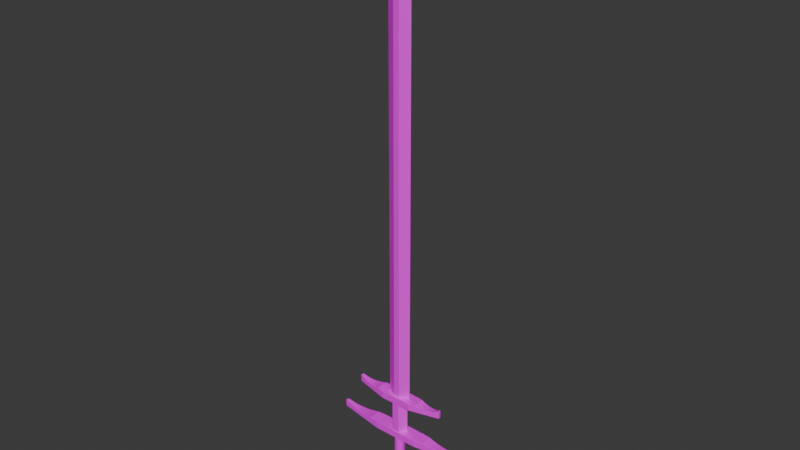 # Source: greatsword.blend  (saved by Blender 5.0.119; exported with 4.5.12 LTS)
import bpy
from mathutils import Matrix  # noqa: F401  (used for matrix-valued properties, if any)

bpy.ops.wm.read_factory_settings(use_empty=True)
scene = bpy.context.scene
scene.name = 'Scene'

# ---- collections
col_sword = bpy.data.collections.new('Sword'); scene.collection.children.link(col_sword)

# ---- images (referenced by path relative to the original .blend; pixels are not part of the script)
import os
ASSET_DIR = os.environ.get("B2B_ASSET_DIR", "")  # directory of the original .blend (textures are referenced by path, not embedded)
HERE = os.path.dirname(os.path.abspath(__file__))  # packed textures are extracted next to this script under _unpacked/

def load_image(name, relpath, width, height, colorspace="sRGB"):
    """Load a texture the original file referenced (path relative to the .blend, or extracted next to this script)."""
    p = next((c for c in (os.path.join(HERE, relpath), os.path.join(ASSET_DIR, relpath)) if relpath and os.path.exists(c)), "")
    if p:
        img = bpy.data.images.load(p, check_existing=True)
        img.name = name
    else:  # same state as the original file: an image datablock whose file is absent (Cycles renders it pink)
        img = bpy.data.images.new(name, width, height)
        img.source = "FILE"
        img.filepath = "//" + (relpath or name)
    img.colorspace_settings.name = colorspace
    return img
img_greatswordtexture = load_image('GreatswordTexture', 'Weapons/GreatswordTexture.png', 1024, 1024, 'sRGB')

# ---- materials (node trees are filled in below, after node groups)
mat_texturedmat = bpy.data.materials.new('TexturedMat')

# ---- node groups
ng_smooth_by_angle = bpy.data.node_groups.new('Smooth by Angle', 'GeometryNodeTree')
_s = ng_smooth_by_angle.interface.new_socket(name='Mesh', in_out='OUTPUT', socket_type='NodeSocketGeometry')
_s = ng_smooth_by_angle.interface.new_socket(name='Mesh', in_out='INPUT', socket_type='NodeSocketGeometry')
_s = ng_smooth_by_angle.interface.new_socket(name='Angle', in_out='INPUT', socket_type='NodeSocketFloat')
_s.subtype = 'ANGLE'
_s.default_value = 0.5236
_s.min_value = 0.0
_s.max_value = 3.142
_s.description = 'Maximum face angle for smooth edges'
_s = ng_smooth_by_angle.interface.new_socket(name='Ignore Sharpness', in_out='INPUT', socket_type='NodeSocketBool')
_s.force_non_field = True
ng_smooth_by_angle.is_modifier = True
_N = ng_smooth_by_angle.nodes; _L = ng_smooth_by_angle.links
n0 = _N.new('GeometryNodeSetShadeSmooth'); n0.name = 'Set Shade Smooth'; n0.location = (120, -80)
n0.domain = 'EDGE'
n1 = _N.new('GeometryNodeSetShadeSmooth'); n1.name = 'Set Shade Smooth.001'; n1.location = (300, -80)
n2 = _N.new('NodeGroupOutput'); n2.name = 'Group Output'; n2.location = (480, -80)
n3 = _N.new('GeometryNodeInputMeshEdgeAngle'); n3.name = 'Edge Angle'; n3.location = (-440, -240)
n4 = _N.new('NodeGroupInput'); n4.name = 'Group Input'; n4.location = (-80, -80)
n5 = _N.new('GeometryNodeInputEdgeSmooth'); n5.name = 'Is Edge Smooth'; n5.location = (-260, -120)
n6 = _N.new('GeometryNodeInputShadeSmooth'); n6.name = 'Is Shade Smooth'; n6.location = (-440, -397)
n7 = _N.new('FunctionNodeCompare'); n7.name = 'Compare'; n7.location = (-260, -260)
n7.operation = 'LESS_EQUAL'
n7.inputs[6].default_value = (0.0, 0.0, 0.0, 0.0)
n7.inputs[7].default_value = (0.0, 0.0, 0.0, 0.0)
n8 = _N.new('FunctionNodeBooleanMath'); n8.name = 'Boolean Math.001'; n8.location = (-80, -260)
n9 = _N.new('NodeGroupInput'); n9.name = 'Group Input.001'; n9.location = (-440, -329)
n10 = _N.new('NodeGroupInput'); n10.name = 'Group Input.002'; n10.location = (-259, -189)
n11 = _N.new('FunctionNodeBooleanMath'); n11.name = 'Boolean Math'; n11.location = (-80, -149)
n11.operation = 'OR'
n12 = _N.new('FunctionNodeBooleanMath'); n12.name = 'Boolean Math.002'; n12.location = (-260, -380)
n12.operation = 'OR'
n13 = _N.new('NodeGroupInput'); n13.name = 'Group Input.003'; n13.location = (-440, -460)
_L.new(n3.outputs[0], n7.inputs[0])
_L.new(n1.outputs[0], n2.inputs[0])
_L.new(n9.outputs[1], n7.inputs[1])
_L.new(n7.outputs[0], n8.inputs[0])
_L.new(n4.outputs[0], n0.inputs[0])
_L.new(n0.outputs[0], n1.inputs[0])
_L.new(n8.outputs[0], n0.inputs[2])
_L.new(n10.outputs[2], n11.inputs[1])
_L.new(n5.outputs[0], n11.inputs[0])
_L.new(n11.outputs[0], n0.inputs[1])
_L.new(n13.outputs[2], n12.inputs[1])
_L.new(n6.outputs[0], n12.inputs[0])
_L.new(n12.outputs[0], n8.inputs[1])
n2.is_active_output = True

# ---- material node trees
mat_texturedmat.use_nodes = True; mat_texturedmat.node_tree.nodes.clear()
_N = mat_texturedmat.node_tree.nodes; _L = mat_texturedmat.node_tree.links
n0 = _N.new('ShaderNodeBsdfPrincipled'); n0.name = 'Principled BSDF'; n0.location = (-200, 100)
n1 = _N.new('ShaderNodeOutputMaterial'); n1.name = 'Material Output'; n1.location = (200, 100)
n2 = _N.new('ShaderNodeTexImage'); n2.name = 'Image Texture'; n2.location = (-490, 71)
n2.image = img_greatswordtexture
_L.new(n0.outputs[0], n1.inputs[0])
_L.new(n2.outputs[0], n0.inputs[0])
n1.is_active_output = True

# ---- world
world_world = bpy.data.worlds.new('World'); scene.world = world_world
world_world.use_nodes = True; world_world.node_tree.nodes.clear()
_N = world_world.node_tree.nodes; _L = world_world.node_tree.links
n0 = _N.new('ShaderNodeOutputWorld'); n0.name = 'World Output'; n0.location = (300, 300)
n1 = _N.new('ShaderNodeBackground'); n1.name = 'Background'; n1.location = (10, 300)
n1.inputs[0].default_value = (0.05088, 0.05088, 0.05088, 1.0)
_L.new(n1.outputs[0], n0.inputs[0])
n0.is_active_output = True
world_world.color = (0.05088, 0.05088, 0.05088)
world_world.use_sun_shadow = False
world_world.sun_shadow_jitter_overblur = 0.0

# ---- meshes
me_cylinder = bpy.data.meshes.new('Cylinder')
me_cylinder.from_pydata([(-0.01265, 6.98e-09, 0.09977), (-0.0124, 0.002467, 0.09977), (-0.01168, 0.00484, 0.09977), (-0.01052, 0.007026, 0.09977), (-0.008943, 0.008943, 0.09977), (-0.007026, 0.01052, 0.09977), (-0.00484, 0.01168, 0.09977), (-0.002467, 0.0124, 0.09977), (3.808e-09, 0.01265, 0.09977), (0.002467, 0.0124, 0.09977), (0.00484, 0.01168, 0.09977), (0.007026, 0.01052, 0.09977), (0.008943, 0.008943, 0.09977), (0.01052, 0.007026, 0.09977), (0.01168, 0.00484, 0.09977), (0.0124, 0.002467, 0.09977), (0.01265, 8.085e-09, 0.09977), (0.0124, -0.002467, 0.09977), (0.01168, -0.00484, 0.09977), (0.01052, -0.007026, 0.09977), (0.008943, -0.008943, 0.09977), (0.007026, -0.01052, 0.09977), (0.00484, -0.01168, 0.09977), (0.002467, -0.0124, 0.09977), (4.914e-09, -0.01265, 0.09977), (-0.002467, -0.0124, 0.09977), (-0.00484, -0.01168, 0.09977), (-0.007026, -0.01052, 0.09977), (-0.008943, -0.008943, 0.09977), (-0.01052, -0.007026, 0.09977), (-0.01168, -0.00484, 0.09977), (-0.0124, -0.002467, 0.09977), (-0.01265, -4.59e-09, -0.05348), (-0.0124, 0.002467, -0.05348), (-0.01168, 0.00484, -0.05348), (-0.01052, 0.007026, -0.05348), (-0.008943, 0.008943, -0.05348), (-0.007026, 0.01052, -0.05348), (-0.00484, 0.01168, -0.05348), (-0.002467, 0.0124, -0.05348), (-2.89e-09, 0.01265, -0.05348), (0.002467, 0.0124, -0.05348), (0.00484, 0.01168, -0.05348), (0.007026, 0.01052, -0.05348), (0.008943, 0.008943, -0.05348), (0.01052, 0.007026, -0.05348), (0.01168, 0.00484, -0.05348), (0.0124, 0.002467, -0.05348), (0.01265, -3.485e-09, -0.05348), (0.0124, -0.002467, -0.05348), (0.01168, -0.00484, -0.05348), (0.01052, -0.007026, -0.05348), (0.008943, -0.008943, -0.05348), (0.007026, -0.01052, -0.05348), (0.00484, -0.01168, -0.05348), (0.002467, -0.0124, -0.05348), (-1.785e-09, -0.01265, -0.05348), (-0.002467, -0.0124, -0.05348), (-0.00484, -0.01168, -0.05348), (-0.007026, -0.01052, -0.05348), (-0.008943, -0.008943, -0.05348), (-0.01052, -0.007026, -0.05348), (-0.01168, -0.00484, -0.05348), (-0.0124, -0.002467, -0.05348), (-0.0148, 0.002944, -0.05487), (-0.01394, 0.005775, -0.05487), (-0.01255, 0.008384, -0.05487), (-0.01067, 0.01067, -0.05487), (-0.008384, 0.01255, -0.05487), (-0.005775, 0.01394, -0.05487), (-0.002944, 0.0148, -0.05487), (-3.075e-09, 0.01509, -0.05487), (0.002944, 0.0148, -0.05487), (0.005775, 0.01394, -0.05487), (0.008384, 0.01255, -0.05487), (0.01067, 0.01067, -0.05487), (0.01255, 0.008384, -0.05487), (0.01394, 0.005775, -0.05487), (0.0148, 0.002944, -0.05487), (0.01509, -3.422e-09, -0.05487), (0.0148, -0.002944, -0.05487), (0.01394, -0.005775, -0.05487), (0.01255, -0.008384, -0.05487), (0.01067, -0.01067, -0.05487), (0.008384, -0.01255, -0.05487), (0.005775, -0.01394, -0.05487), (0.002944, -0.0148, -0.05487), (-1.756e-09, -0.01509, -0.05487), (-0.002944, -0.0148, -0.05487), (-0.005775, -0.01394, -0.05487), (-0.008384, -0.01255, -0.05487), (-0.01067, -0.01067, -0.05487), (-0.01255, -0.008384, -0.05487), (-0.01394, -0.005775, -0.05487), (-0.0148, -0.002944, -0.05487), (-0.01509, -4.741e-09, -0.05487), (-0.01485, -5.254e-09, -0.06185), (-0.01509, -5.213e-09, -0.06112), (-0.01456, 0.002896, -0.06185), (-0.0148, 0.002944, -0.06112), (-0.01372, 0.005681, -0.06185), (-0.01394, 0.005775, -0.06112), (-0.01234, 0.008248, -0.06185), (-0.01255, 0.008384, -0.06112), (-0.0105, 0.0105, -0.06185), (-0.01067, 0.01067, -0.06112), (-0.008248, 0.01234, -0.06185), (-0.008384, 0.01255, -0.06112), (-0.005681, 0.01372, -0.06185), (-0.005775, 0.01394, -0.06112), (-0.002896, 0.01456, -0.06185), (-0.002944, 0.0148, -0.06112), (-3.369e-09, 0.01485, -0.06185), (-3.348e-09, 0.01509, -0.06112), (0.002896, 0.01456, -0.06185), (0.002944, 0.0148, -0.06112), (0.005681, 0.01372, -0.06185), (0.005775, 0.01394, -0.06112), (0.008248, 0.01234, -0.06185), (0.008384, 0.01255, -0.06112), (0.0105, 0.0105, -0.06185), (0.01067, 0.01067, -0.06112), (0.01234, 0.008248, -0.06185), (0.01255, 0.008384, -0.06112), (0.01372, 0.005681, -0.06185), (0.01394, 0.005775, -0.06112), (0.01456, 0.002896, -0.06185), (0.0148, 0.002944, -0.06112), (0.01485, -3.956e-09, -0.06185), (0.01509, -3.894e-09, -0.06112), (0.01456, -0.002896, -0.06185), (0.0148, -0.002944, -0.06112), (0.01372, -0.005681, -0.06185), (0.01394, -0.005775, -0.06112), (0.01234, -0.008248, -0.06185), (0.01255, -0.008384, -0.06112), (0.0105, -0.0105, -0.06185), (0.01067, -0.01067, -0.06112), (0.008248, -0.01234, -0.06185), (0.008384, -0.01255, -0.06112), (0.005681, -0.01372, -0.06185), (0.005775, -0.01394, -0.06112), (0.002896, -0.01456, -0.06185), (0.002944, -0.0148, -0.06112), (-2.071e-09, -0.01485, -0.06185), (-2.029e-09, -0.01509, -0.06112), (-0.002896, -0.01456, -0.06185), (-0.002944, -0.0148, -0.06112), (-0.005681, -0.01372, -0.06185), (-0.005775, -0.01394, -0.06112), (-0.008248, -0.01234, -0.06185), (-0.008384, -0.01255, -0.06112), (-0.0105, -0.0105, -0.06185), (-0.01067, -0.01067, -0.06112), (-0.01234, -0.008248, -0.06185), (-0.01255, -0.008384, -0.06112), (-0.01372, -0.005681, -0.06185), (-0.01394, -0.005775, -0.06112), (-0.01456, -0.002896, -0.06185), (-0.0148, -0.002944, -0.06112)], [], [(32, 0, 1, 33), (33, 1, 2, 34), (34, 2, 3, 35), (35, 3, 4, 36), (36, 4, 5, 37), (37, 5, 6, 38), (38, 6, 7, 39), (39, 7, 8, 40), (40, 8, 9, 41), (41, 9, 10, 42), (42, 10, 11, 43), (43, 11, 12, 44), (44, 12, 13, 45), (45, 13, 14, 46), (46, 14, 15, 47), (47, 15, 16, 48), (48, 16, 17, 49), (49, 17, 18, 50), (50, 18, 19, 51), (51, 19, 20, 52), (52, 20, 21, 53), (53, 21, 22, 54), (54, 22, 23, 55), (55, 23, 24, 56), (56, 24, 25, 57), (57, 25, 26, 58), (58, 26, 27, 59), (59, 27, 28, 60), (60, 28, 29, 61), (61, 29, 30, 62), (1, 0, 31, 30, 29, 28, 27, 26, 25, 24, 23, 22, 21, 20, 19, 18, 17, 16, 15, 14, 13, 12, 11, 10, 9, 8, 7, 6, 5, 4, 3, 2), (62, 30, 31, 63), (63, 31, 0, 32), (159, 94, 95, 97), (94, 63, 32, 95), (93, 62, 63, 94), (92, 61, 62, 93), (91, 60, 61, 92), (90, 59, 60, 91), (89, 58, 59, 90), (88, 57, 58, 89), (87, 56, 57, 88), (86, 55, 56, 87), (85, 54, 55, 86), (84, 53, 54, 85), (83, 52, 53, 84), (82, 51, 52, 83), (81, 50, 51, 82), (80, 49, 50, 81), (79, 48, 49, 80), (78, 47, 48, 79), (77, 46, 47, 78), (76, 45, 46, 77), (75, 44, 45, 76), (74, 43, 44, 75), (73, 42, 43, 74), (72, 41, 42, 73), (71, 40, 41, 72), (70, 39, 40, 71), (69, 38, 39, 70), (68, 37, 38, 69), (67, 36, 37, 68), (66, 35, 36, 67), (65, 34, 35, 66), (64, 33, 34, 65), (95, 32, 33, 64), (96, 98, 100, 102, 104, 106, 108, 110, 112, 114, 116, 118, 120, 122, 124, 126, 128, 130, 132, 134, 136, 138, 140, 142, 144, 146, 148, 150, 152, 154, 156, 158), (101, 65, 66, 103), (103, 66, 67, 105), (105, 67, 68, 107), (107, 68, 69, 109), (109, 69, 70, 111), (111, 70, 71, 113), (113, 71, 72, 115), (115, 72, 73, 117), (117, 73, 74, 119), (119, 74, 75, 121), (121, 75, 76, 123), (123, 76, 77, 125), (125, 77, 78, 127), (127, 78, 79, 129), (129, 79, 80, 131), (131, 80, 81, 133), (133, 81, 82, 135), (135, 82, 83, 137), (137, 83, 84, 139), (139, 84, 85, 141), (141, 85, 86, 143), (143, 86, 87, 145), (145, 87, 88, 147), (147, 88, 89, 149), (149, 89, 90, 151), (151, 90, 91, 153), (153, 91, 92, 155), (155, 92, 93, 157), (157, 93, 94, 159), (99, 64, 65, 101), (97, 99, 98, 96), (99, 101, 100, 98), (101, 103, 102, 100), (103, 105, 104, 102), (105, 107, 106, 104), (107, 109, 108, 106), (109, 111, 110, 108), (111, 113, 112, 110), (113, 115, 114, 112), (115, 117, 116, 114), (117, 119, 118, 116), (119, 121, 120, 118), (121, 123, 122, 120), (123, 125, 124, 122), (125, 127, 126, 124), (127, 129, 128, 126), (129, 131, 130, 128), (131, 133, 132, 130), (133, 135, 134, 132), (135, 137, 136, 134), (137, 139, 138, 136), (139, 141, 140, 138), (141, 143, 142, 140), (143, 145, 144, 142), (145, 147, 146, 144), (147, 149, 148, 146), (149, 151, 150, 148), (151, 153, 152, 150), (153, 155, 154, 152), (155, 157, 156, 154), (157, 159, 158, 156), (159, 97, 96, 158), (97, 95, 64, 99)])
me_cylinder.polygons.foreach_set('use_smooth', [True] * 130)
_uv = me_cylinder.uv_layers.new(name='UVMap')
_uv.uv.foreach_set('vector', [0.3621, 0.3396, 0.3621, 0.2218, 0.3639, 0.2219, 0.3639, 0.3397, 0.3639, 0.3397, 0.3639, 0.2219, 0.3655, 0.222, 0.3655, 0.3398, 0.3655, 0.3398, 0.3655, 0.222, 0.3668, 0.2222, 0.3668, 0.3399, 0.3668, 0.3399, 0.3668, 0.2222, 0.3679, 0.2224, 0.3679, 0.3401, 0.3531, 0.4883, 0.3531, 0.3706, 0.3544, 0.3704, 0.3544, 0.4882, 0.3544, 0.4882, 0.3544, 0.3704, 0.356, 0.3703, 0.356, 0.4881, 0.356, 0.4881, 0.356, 0.3703, 0.3578, 0.3702, 0.3578, 0.488, 0.3578, 0.488, 0.3578, 0.3702, 0.3597, 0.3702, 0.3597, 0.4879, 0.3597, 0.4879, 0.3597, 0.3702, 0.3616, 0.3702, 0.3616, 0.4879, 0.3616, 0.4879, 0.3616, 0.3702, 0.3635, 0.3702, 0.3635, 0.488, 0.3635, 0.488, 0.3635, 0.3702, 0.3652, 0.3703, 0.3652, 0.4881, 0.3652, 0.4881, 0.3652, 0.3703, 0.3668, 0.3704, 0.3668, 0.4882, 0.3531, 0.6365, 0.3531, 0.5188, 0.3544, 0.5187, 0.3544, 0.6364, 0.3544, 0.6364, 0.3544, 0.5187, 0.356, 0.5186, 0.356, 0.6363, 0.356, 0.6363, 0.356, 0.5186, 0.3578, 0.5185, 0.3578, 0.6362, 0.3578, 0.6362, 0.3578, 0.5185, 0.3597, 0.5184, 0.3597, 0.6362, 0.3597, 0.6362, 0.3597, 0.5184, 0.3616, 0.5184, 0.3616, 0.6362, 0.3616, 0.6362, 0.3616, 0.5184, 0.3635, 0.5185, 0.3635, 0.6362, 0.3635, 0.6362, 0.3635, 0.5185, 0.3652, 0.5186, 0.3652, 0.6363, 0.3652, 0.6363, 0.3652, 0.5186, 0.3668, 0.5187, 0.3668, 0.6364, 0.3531, 0.7846, 0.3531, 0.6669, 0.3547, 0.6668, 0.3547, 0.7845, 0.3547, 0.7845, 0.3547, 0.6668, 0.3564, 0.6667, 0.3564, 0.7844, 0.3564, 0.7844, 0.3564, 0.6667, 0.3583, 0.6667, 0.3583, 0.7844, 0.3583, 0.7844, 0.3583, 0.6667, 0.3602, 0.6667, 0.3602, 0.7844, 0.3602, 0.7844, 0.3602, 0.6667, 0.3621, 0.6667, 0.3621, 0.7844, 0.3621, 0.7844, 0.3621, 0.6667, 0.3639, 0.6668, 0.3639, 0.7845, 0.3639, 0.7845, 0.3639, 0.6668, 0.3655, 0.6669, 0.3655, 0.7846, 0.3531, 0.3398, 0.3531, 0.222, 0.3547, 0.2219, 0.3547, 0.3397, 0.3547, 0.3397, 0.3547, 0.2219, 0.3564, 0.2218, 0.3564, 0.3396, 0.3564, 0.3396, 0.3564, 0.2218, 0.3583, 0.2218, 0.3583, 0.3395, 0.4095, 0.02382, 0.4098, 0.02194, 0.4106, 0.02017, 0.4116, 0.01858, 0.413, 0.01723, 0.4146, 0.01616, 0.4164, 0.01543, 0.4182, 0.01505, 0.4202, 0.01505, 0.422, 0.01543, 0.4238, 0.01616, 0.4254, 0.01723, 0.4268, 0.01858, 0.4278, 0.02017, 0.4286, 0.02194, 0.4289, 0.02382, 0.4289, 0.02574, 0.4286, 0.02762, 0.4278, 0.02939, 0.4268, 0.03098, 0.4254, 0.03234, 0.4238, 0.0334, 0.422, 0.03414, 0.4202, 0.03451, 0.4182, 0.03451, 0.4164, 0.03414, 0.4146, 0.0334, 0.413, 0.03234, 0.4116, 0.03098, 0.4106, 0.02939, 0.4098, 0.02762, 0.4095, 0.02574, 0.3583, 0.3395, 0.3583, 0.2218, 0.3602, 0.2218, 0.3602, 0.3395, 0.3602, 0.3395, 0.3602, 0.2218, 0.3621, 0.2218, 0.3621, 0.3396, 0.4104, 0.1227, 0.4152, 0.1226, 0.4152, 0.1249, 0.4104, 0.1249, 0.3531, 0.8825, 0.3549, 0.8827, 0.3549, 0.8846, 0.3531, 0.8848, 0.3535, 0.8803, 0.3553, 0.8808, 0.3549, 0.8827, 0.3531, 0.8825, 0.3544, 0.8781, 0.3561, 0.879, 0.3553, 0.8808, 0.3535, 0.8803, 0.3557, 0.8762, 0.3571, 0.8774, 0.3561, 0.879, 0.3544, 0.8781, 0.3573, 0.8746, 0.3585, 0.8761, 0.3571, 0.8774, 0.3557, 0.8762, 0.3592, 0.8733, 0.3601, 0.875, 0.3585, 0.8761, 0.3573, 0.8746, 0.3613, 0.8725, 0.3618, 0.8743, 0.3601, 0.875, 0.3592, 0.8733, 0.3635, 0.872, 0.3637, 0.8739, 0.3618, 0.8743, 0.3613, 0.8725, 0.3658, 0.872, 0.3656, 0.8739, 0.3637, 0.8739, 0.3635, 0.872, 0.3681, 0.8725, 0.3675, 0.8743, 0.3656, 0.8739, 0.3658, 0.872, 0.3702, 0.8733, 0.3693, 0.875, 0.3675, 0.8743, 0.3681, 0.8725, 0.3721, 0.8746, 0.3709, 0.8761, 0.3693, 0.875, 0.3702, 0.8733, 0.3737, 0.8762, 0.3722, 0.8774, 0.3709, 0.8761, 0.3721, 0.8746, 0.375, 0.8781, 0.3733, 0.879, 0.3722, 0.8774, 0.3737, 0.8762, 0.3758, 0.8803, 0.374, 0.8808, 0.3733, 0.879, 0.375, 0.8781, 0.3763, 0.8825, 0.3744, 0.8827, 0.374, 0.8808, 0.3758, 0.8803, 0.3763, 0.8848, 0.3744, 0.8846, 0.3744, 0.8827, 0.3763, 0.8825, 0.3758, 0.887, 0.374, 0.8865, 0.3744, 0.8846, 0.3763, 0.8848, 0.375, 0.8891, 0.3733, 0.8882, 0.374, 0.8865, 0.3758, 0.887, 0.3737, 0.891, 0.3722, 0.8898, 0.3733, 0.8882, 0.375, 0.8891, 0.3721, 0.8927, 0.3709, 0.8912, 0.3722, 0.8898, 0.3737, 0.891, 0.3702, 0.8939, 0.3693, 0.8923, 0.3709, 0.8912, 0.3721, 0.8927, 0.3681, 0.8948, 0.3675, 0.893, 0.3693, 0.8923, 0.3702, 0.8939, 0.3658, 0.8952, 0.3656, 0.8934, 0.3675, 0.893, 0.3681, 0.8948, 0.3635, 0.8952, 0.3637, 0.8934, 0.3656, 0.8934, 0.3658, 0.8952, 0.3613, 0.8948, 0.3618, 0.893, 0.3637, 0.8934, 0.3635, 0.8952, 0.3592, 0.8939, 0.3601, 0.8923, 0.3618, 0.893, 0.3613, 0.8948, 0.3573, 0.8927, 0.3585, 0.8912, 0.3601, 0.8923, 0.3592, 0.8939, 0.3557, 0.891, 0.3571, 0.8898, 0.3585, 0.8912, 0.3573, 0.8927, 0.3544, 0.8891, 0.3561, 0.8882, 0.3571, 0.8898, 0.3557, 0.891, 0.3535, 0.887, 0.3553, 0.8865, 0.3561, 0.8882, 0.3544, 0.8891, 0.3531, 0.8848, 0.3549, 0.8846, 0.3553, 0.8865, 0.3535, 0.887, 0.3718, 0.9456, 0.3699, 0.9469, 0.3678, 0.9478, 0.3656, 0.9482, 0.3634, 0.9482, 0.3612, 0.9478, 0.3591, 0.9469, 0.3572, 0.9456, 0.3556, 0.9441, 0.3544, 0.9422, 0.3535, 0.9401, 0.3531, 0.9379, 0.3531, 0.9356, 0.3535, 0.9334, 0.3544, 0.9314, 0.3556, 0.9295, 0.3572, 0.9279, 0.3591, 0.9267, 0.3612, 0.9258, 0.3634, 0.9254, 0.3656, 0.9254, 0.3678, 0.9258, 0.3699, 0.9267, 0.3718, 0.9279, 0.3734, 0.9295, 0.3746, 0.9314, 0.3755, 0.9334, 0.3759, 0.9356, 0.3759, 0.9379, 0.3755, 0.9401, 0.3746, 0.9422, 0.3734, 0.9441, 0.4102, 0.1289, 0.415, 0.1289, 0.4148, 0.1305, 0.41, 0.1306, 0.4149, 0.08398, 0.4101, 0.08392, 0.4099, 0.08265, 0.4147, 0.0827, 0.4147, 0.0827, 0.4099, 0.08265, 0.4097, 0.08103, 0.4145, 0.08109, 0.4145, 0.08109, 0.4097, 0.08103, 0.4096, 0.07913, 0.4144, 0.07918, 0.4144, 0.07918, 0.4096, 0.07913, 0.4095, 0.07702, 0.4143, 0.07707, 0.4143, 0.07707, 0.4095, 0.07702, 0.4095, 0.07477, 0.4143, 0.07483, 0.4143, 0.07483, 0.4095, 0.07477, 0.4095, 0.07249, 0.4143, 0.07254, 0.4143, 0.07254, 0.4095, 0.07249, 0.4096, 0.07024, 0.4144, 0.0703, 0.4144, 0.0703, 0.4096, 0.07024, 0.4097, 0.06813, 0.4145, 0.06818, 0.4145, 0.06818, 0.4097, 0.06813, 0.4099, 0.06623, 0.4147, 0.06629, 0.4147, 0.06629, 0.4099, 0.06623, 0.4101, 0.06462, 0.4149, 0.06467, 0.41, 0.1607, 0.4148, 0.1607, 0.415, 0.1626, 0.4102, 0.1626, 0.4102, 0.1626, 0.415, 0.1626, 0.4151, 0.1647, 0.4103, 0.1647, 0.4103, 0.1647, 0.4151, 0.1647, 0.4151, 0.1669, 0.4103, 0.1669, 0.4103, 0.1669, 0.4151, 0.1669, 0.4151, 0.1692, 0.4103, 0.1692, 0.4103, 0.1692, 0.4151, 0.1692, 0.4151, 0.1714, 0.4103, 0.1714, 0.4103, 0.1714, 0.4151, 0.1714, 0.415, 0.1736, 0.4102, 0.1736, 0.4102, 0.1736, 0.415, 0.1736, 0.4148, 0.1755, 0.41, 0.1755, 0.4146, 0.2204, 0.4098, 0.2204, 0.4096, 0.2185, 0.4144, 0.2185, 0.4144, 0.2185, 0.4096, 0.2185, 0.4095, 0.2164, 0.4143, 0.2164, 0.4143, 0.2164, 0.4095, 0.2164, 0.4095, 0.2141, 0.4143, 0.2141, 0.4143, 0.2141, 0.4095, 0.2141, 0.4095, 0.2118, 0.4143, 0.2118, 0.4143, 0.2118, 0.4095, 0.2118, 0.4095, 0.2096, 0.4143, 0.2096, 0.4143, 0.2096, 0.4095, 0.2096, 0.4096, 0.2075, 0.4144, 0.2075, 0.4144, 0.2075, 0.4096, 0.2075, 0.4098, 0.2056, 0.4146, 0.2056, 0.41, 0.1141, 0.4148, 0.1141, 0.415, 0.116, 0.4102, 0.116, 0.4102, 0.116, 0.415, 0.116, 0.4151, 0.1181, 0.4103, 0.1181, 0.4103, 0.1181, 0.4151, 0.1181, 0.4152, 0.1203, 0.4104, 0.1204, 0.4104, 0.1204, 0.4152, 0.1203, 0.4152, 0.1226, 0.4104, 0.1227, 0.4103, 0.127, 0.4151, 0.127, 0.415, 0.1289, 0.4102, 0.1289, 0.4104, 0.1249, 0.4103, 0.127, 0.4097, 0.1269, 0.4098, 0.1249, 0.4103, 0.127, 0.4102, 0.1289, 0.4096, 0.1288, 0.4097, 0.1269, 0.4102, 0.1289, 0.41, 0.1306, 0.4095, 0.1304, 0.4096, 0.1288, 0.4149, 0.08398, 0.4147, 0.0827, 0.4152, 0.08256, 0.4154, 0.08382, 0.4147, 0.0827, 0.4145, 0.08109, 0.4151, 0.08097, 0.4152, 0.08256, 0.4145, 0.08109, 0.4144, 0.07918, 0.415, 0.0791, 0.4151, 0.08097, 0.4144, 0.07918, 0.4143, 0.07707, 0.4149, 0.07702, 0.415, 0.0791, 0.4143, 0.07707, 0.4143, 0.07483, 0.4149, 0.07481, 0.4149, 0.07702, 0.4143, 0.07483, 0.4143, 0.07254, 0.4149, 0.07256, 0.4149, 0.07481, 0.4143, 0.07254, 0.4144, 0.0703, 0.415, 0.07036, 0.4149, 0.07256, 0.4144, 0.0703, 0.4145, 0.06818, 0.4151, 0.06828, 0.415, 0.07036, 0.4145, 0.06818, 0.4147, 0.06629, 0.4152, 0.06641, 0.4151, 0.06828, 0.4147, 0.06629, 0.4149, 0.06467, 0.4154, 0.06482, 0.4152, 0.06641, 0.41, 0.1607, 0.4102, 0.1626, 0.4096, 0.1627, 0.4095, 0.1608, 0.4102, 0.1626, 0.4103, 0.1647, 0.4097, 0.1647, 0.4096, 0.1627, 0.4103, 0.1647, 0.4103, 0.1669, 0.4098, 0.1669, 0.4097, 0.1647, 0.4103, 0.1669, 0.4103, 0.1692, 0.4098, 0.1692, 0.4098, 0.1669, 0.4103, 0.1692, 0.4103, 0.1714, 0.4097, 0.1714, 0.4098, 0.1692, 0.4103, 0.1714, 0.4102, 0.1736, 0.4096, 0.1735, 0.4097, 0.1714, 0.4102, 0.1736, 0.41, 0.1755, 0.4095, 0.1753, 0.4096, 0.1735, 0.4146, 0.2204, 0.4144, 0.2185, 0.415, 0.2184, 0.4151, 0.2202, 0.4144, 0.2185, 0.4143, 0.2164, 0.4149, 0.2163, 0.415, 0.2184, 0.4143, 0.2164, 0.4143, 0.2141, 0.4149, 0.2141, 0.4149, 0.2163, 0.4143, 0.2141, 0.4143, 0.2118, 0.4149, 0.2118, 0.4149, 0.2141, 0.4143, 0.2118, 0.4143, 0.2096, 0.4149, 0.2096, 0.4149, 0.2118, 0.4143, 0.2096, 0.4144, 0.2075, 0.415, 0.2076, 0.4149, 0.2096, 0.4144, 0.2075, 0.4146, 0.2056, 0.4151, 0.2057, 0.415, 0.2076, 0.41, 0.1141, 0.4102, 0.116, 0.4096, 0.1161, 0.4095, 0.1143, 0.4102, 0.116, 0.4103, 0.1181, 0.4097, 0.1182, 0.4096, 0.1161, 0.4103, 0.1181, 0.4104, 0.1204, 0.4098, 0.1204, 0.4097, 0.1182, 0.4104, 0.1204, 0.4104, 0.1227, 0.4098, 0.1227, 0.4098, 0.1204, 0.4104, 0.1227, 0.4104, 0.1249, 0.4098, 0.1249, 0.4098, 0.1227, 0.4104, 0.1249, 0.4152, 0.1249, 0.4151, 0.127, 0.4103, 0.127])
me_cylinder.materials.append(mat_texturedmat)
me_cylinder.use_paint_bone_selection = False
me_cylinder.use_paint_mask = True
me_cylinder.update()
me_cube_001 = bpy.data.meshes.new('Cube.001')
me_cube_001.from_pydata([(0.008742, -0.01576, 0.1039), (-1.144e-07, 1.026e-07, 1.359), (-0.008742, -0.01576, 0.1039), (0.008742, 0.01576, 0.1039), (-0.008742, 0.01576, 0.1039), (-0.02276, 1.236e-08, 0.1039), (0.02276, 1.902e-09, 0.1039), (0.006947, -0.01203, 1.234), (-0.006948, -0.01203, 1.234), (-0.006948, 0.01203, 1.234), (0.006947, 0.01203, 1.234), (0.02905, 8.915e-08, 1.234), (-0.02905, 9.713e-08, 1.234), (0.006947, -0.01203, 0.2009), (-0.006947, 0.01203, 0.2009), (0.006947, 0.01203, 0.2009), (0.02905, 1.106e-08, 0.2009), (-0.006947, -0.01203, 0.2009), (-0.02905, 1.905e-08, 0.2009), (0.008742, -0.01576, 0.1939), (-0.008742, 0.01576, 0.1939), (0.02276, 1.041e-08, 0.1939), (-0.008742, -0.01576, 0.1939), (-0.02276, 2.087e-08, 0.1939), (0.008742, 0.01576, 0.1939)], [], [(7, 1, 8), (12, 1, 9), (9, 1, 10), (11, 1, 7), (5, 4, 3, 6), (2, 5, 6, 0), (10, 1, 11), (8, 1, 12), (18, 17, 8, 12), (16, 15, 10, 11), (13, 16, 11, 7), (14, 9, 10, 15), (18, 12, 9, 14), (22, 2, 0, 19), (8, 17, 13, 7), (23, 18, 14, 20), (20, 14, 15, 24), (19, 21, 16, 13), (21, 24, 15, 16), (23, 22, 17, 18), (5, 2, 22, 23), (6, 3, 24, 21), (0, 6, 21, 19), (4, 20, 24, 3), (5, 23, 20, 4), (17, 22, 19, 13)])
_uv = me_cube_001.uv_layers.new(name='UVMap')
_uv.uv.foreach_set('vector', [0.07677, 0.1119, 0.08477, 0.01505, 0.08684, 0.112, 0.189, 0.112, 0.2073, 0.01505, 0.2083, 0.112, 0.01505, 0.1119, 0.02305, 0.01505, 0.02512, 0.112, 0.1391, 0.112, 0.1573, 0.01505, 0.1584, 0.112, 0.3794, 0.84, 0.3632, 0.8419, 0.3531, 0.8329, 0.3531, 0.8166, 0.3794, 0.8237, 0.3794, 0.84, 0.3531, 0.8166, 0.3693, 0.8147, 0.02512, 0.112, 0.02305, 0.01505, 0.04438, 0.1118, 0.08684, 0.112, 0.08477, 0.01505, 0.1061, 0.1118, 0.1084, 0.9097, 0.08913, 0.9098, 0.08684, 0.112, 0.1061, 0.1118, 0.04667, 0.9097, 0.02741, 0.9098, 0.02512, 0.112, 0.04438, 0.1118, 0.1578, 0.9099, 0.1385, 0.91, 0.1391, 0.112, 0.1584, 0.112, 0.01734, 0.9098, 0.01505, 0.1119, 0.02512, 0.112, 0.02741, 0.9098, 0.1885, 0.91, 0.189, 0.112, 0.2083, 0.112, 0.2078, 0.9099, 0.08944, 0.9154, 0.08964, 0.9849, 0.07697, 0.9848, 0.07677, 0.9153, 0.08684, 0.112, 0.08913, 0.9098, 0.07906, 0.9098, 0.07677, 0.1119, 0.1924, 0.9153, 0.1885, 0.91, 0.2078, 0.9099, 0.2083, 0.9154, 0.01505, 0.9153, 0.01734, 0.9098, 0.02741, 0.9098, 0.02772, 0.9154, 0.1584, 0.9154, 0.1424, 0.9153, 0.1385, 0.91, 0.1578, 0.9099, 0.04212, 0.9151, 0.02772, 0.9154, 0.02741, 0.9098, 0.04667, 0.9097, 0.1038, 0.9151, 0.08944, 0.9154, 0.08913, 0.9098, 0.1084, 0.9097, 0.104, 0.9846, 0.08964, 0.9849, 0.08944, 0.9154, 0.1038, 0.9151, 0.04232, 0.9846, 0.02792, 0.9849, 0.02772, 0.9154, 0.04212, 0.9151, 0.1583, 0.9849, 0.1424, 0.9848, 0.1424, 0.9153, 0.1584, 0.9154, 0.01525, 0.9848, 0.01505, 0.9153, 0.02772, 0.9154, 0.02792, 0.9849, 0.1924, 0.9848, 0.1924, 0.9153, 0.2083, 0.9154, 0.2083, 0.9849, 0.08913, 0.9098, 0.08944, 0.9154, 0.07677, 0.9153, 0.07906, 0.9098])
me_cube_001.materials.append(mat_texturedmat)
me_cube_001.update()
me_cube_002 = bpy.data.meshes.new('Cube.002')
me_cube_002.from_pydata([(0.1673, -0.003369, 0.1005), (0.1673, -0.003095, 0.1002), (0.1678, -0.003033, 0.1005), (0.1673, -0.003369, 0.1176), (0.1678, -0.003033, 0.1176), (0.1673, -0.003094, 0.1179), (-0.1663, -0.003369, 0.1005), (-0.1668, -0.003033, 0.1005), (-0.1663, -0.003095, 0.1002), (-0.1663, -0.003369, 0.1176), (-0.1663, -0.003094, 0.1179), (-0.1668, -0.003033, 0.1176), (0.1673, 0.003095, 0.1002), (0.1673, 0.003369, 0.1005), (0.1678, 0.003033, 0.1005), (0.1673, 0.003369, 0.1176), (0.1673, 0.003094, 0.1179), (0.1678, 0.003033, 0.1176), (-0.1663, 0.003095, 0.1002), (-0.1668, 0.003033, 0.1005), (-0.1663, 0.003369, 0.1005), (-0.1663, 0.003094, 0.1179), (-0.1663, 0.003369, 0.1176), (-0.1668, 0.003033, 0.1176), (-0.05527, -0.01733, 0.0948), (-0.05527, -0.0176, 0.09507), (0.05627, -0.0176, 0.09507), (0.05627, -0.01733, 0.0948), (0.05627, -0.0176, 0.1122), (0.02831, -0.01733, 0.1125), (-0.05527, -0.0176, 0.1122), (-0.05527, -0.01733, 0.1125), (0.05627, 0.01733, 0.0948), (0.05627, 0.01761, 0.09507), (-0.05527, 0.01761, 0.09507), (-0.05527, 0.01733, 0.0948), (-0.05527, 0.01733, 0.1125), (-0.05527, 0.01761, 0.1122), (0.05627, 0.01761, 0.1122), (0.02831, 0.01733, 0.1125), (-0.07835, -0.01437, 0.1136), (-0.07828, -0.01465, 0.1133), (-0.09971, -0.01191, 0.1101), (-0.09978, -0.01162, 0.1103), (-0.1127, -0.009962, 0.1099), (-0.1127, -0.01024, 0.1096), (-0.0872, -0.01351, 0.1115), (-0.08735, -0.01321, 0.1118), (-0.1256, -0.008305, 0.1103), (-0.1257, -0.008573, 0.1101), (-0.1606, -0.004099, 0.1173), (-0.1604, -0.00385, 0.1176), (-0.1599, -0.004193, 0.117), (-0.1596, -0.003955, 0.1172), (-0.1381, -0.006711, 0.1118), (-0.1382, -0.006969, 0.1115), (-0.1495, -0.005242, 0.1141), (-0.1497, -0.005491, 0.1138), (0.1609, 0.004193, 0.117), (0.1606, 0.003955, 0.1172), (0.1616, 0.004099, 0.1173), (0.1614, 0.00385, 0.1176), (0.1267, 0.008573, 0.1101), (0.1266, 0.008305, 0.1103), (0.1007, 0.01191, 0.1101), (0.1008, 0.01162, 0.1103), (0.07935, 0.01437, 0.1136), (0.07927, 0.01465, 0.1133), (0.08835, 0.01321, 0.1118), (0.0882, 0.01351, 0.1115), (0.1137, 0.01024, 0.1096), (0.1137, 0.009962, 0.1099), (0.1507, 0.005491, 0.1138), (0.1505, 0.005242, 0.1141), (0.1392, 0.006969, 0.1115), (0.1391, 0.006711, 0.1118), (0.1616, -0.004099, 0.1173), (0.1614, -0.00385, 0.1176), (0.07927, -0.01465, 0.1133), (0.07935, -0.01437, 0.1136), (-0.07828, 0.01465, 0.1133), (-0.07835, 0.01437, 0.1136), (-0.1606, 0.004099, 0.1173), (-0.1604, 0.00385, 0.1176), (-0.0872, 0.01351, 0.1115), (-0.08735, 0.01321, 0.1118), (-0.1127, 0.01024, 0.1096), (-0.1127, 0.009962, 0.1099), (-0.09971, 0.01191, 0.1101), (-0.09978, 0.01162, 0.1103), (-0.1382, 0.006969, 0.1115), (-0.1381, 0.006711, 0.1118), (-0.1596, 0.003955, 0.1172), (-0.1599, 0.004193, 0.117), (-0.1257, 0.008573, 0.1101), (-0.1256, 0.008305, 0.1103), (-0.1497, 0.005491, 0.1138), (-0.1495, 0.005242, 0.1141), (0.1606, -0.003955, 0.1172), (0.1609, -0.004193, 0.117), (0.1392, -0.006969, 0.1115), (0.1391, -0.006711, 0.1118), (0.1505, -0.005242, 0.1141), (0.1507, -0.005491, 0.1138), (0.1137, -0.01024, 0.1096), (0.1137, -0.009962, 0.1099), (0.0882, -0.01351, 0.1115), (0.08835, -0.01321, 0.1118), (0.1008, -0.01162, 0.1103), (0.1007, -0.01191, 0.1101), (0.1266, -0.008305, 0.1103), (0.1267, -0.008573, 0.1101)], [], [(83, 21, 10, 51), (8, 18, 35, 24), (80, 37, 34, 20, 22, 82, 93, 96, 90, 94, 86, 88, 84), (27, 32, 12, 1), (5, 16, 61, 77), (7, 11, 23, 19), (40, 31, 36, 81), (34, 37, 38, 33), (60, 15, 13, 33, 38, 67, 69, 64, 70, 62, 74, 72, 58), (66, 39, 29, 79), (50, 9, 6, 25, 30, 41, 46, 42, 45, 49, 55, 57, 52), (36, 31, 29, 39), (26, 28, 30, 25), (47, 40, 81, 85), (14, 17, 4, 2), (24, 35, 32, 27), (53, 56, 97, 92), (56, 54, 91, 97), (98, 77, 61, 59), (83, 51, 53, 92), (54, 48, 95, 91), (43, 47, 85, 89), (48, 44, 87, 95), (44, 43, 89, 87), (98, 59, 73, 102), (101, 75, 63, 110), (110, 63, 71, 105), (105, 71, 65, 108), (108, 65, 68, 107), (107, 68, 66, 79), (102, 73, 75, 101), (0, 1, 2), (3, 4, 5), (6, 7, 8), (9, 10, 11), (12, 13, 14), (15, 16, 17), (18, 19, 20), (21, 22, 23), (2, 4, 3, 0), (6, 9, 11, 7), (1, 12, 14, 2), (13, 15, 17, 14), (7, 19, 18, 8), (10, 21, 23, 11), (8, 24, 25, 6), (0, 26, 27, 1), (12, 32, 33, 13), (31, 40, 41, 30), (43, 44, 45, 42), (40, 47, 46, 41), (44, 48, 49, 45), (9, 50, 51, 10), (50, 52, 53, 51), (48, 54, 55, 49), (54, 56, 57, 55), (59, 61, 60, 58), (39, 66, 67, 38), (66, 68, 69, 67), (65, 71, 70, 64), (58, 72, 73, 59), (63, 75, 74, 62), (4, 17, 16, 5), (37, 80, 81, 36), (87, 89, 88, 86), (52, 57, 56, 53), (83, 92, 93, 82), (86, 94, 95, 87), (92, 97, 96, 93), (77, 98, 99, 76), (98, 102, 103, 99), (78, 106, 107, 79), (105, 108, 109, 104), (101, 110, 111, 100), (19, 23, 22, 20), (100, 103, 102, 101), (24, 27, 26, 25), (20, 34, 35, 18), (62, 70, 71, 63), (64, 69, 68, 65), (104, 111, 110, 105), (106, 109, 108, 107), (29, 31, 30, 28), (32, 35, 34, 33), (72, 74, 75, 73), (15, 60, 61, 16), (91, 95, 94, 90), (5, 77, 76, 3), (36, 39, 38, 37), (90, 96, 97, 91), (28, 78, 79, 29), (80, 84, 85, 81), (42, 46, 47, 43), (21, 83, 82, 22), (84, 88, 89, 85), (78, 28, 26, 0, 3, 76, 99, 103, 100, 111, 104, 109, 106)])
me_cube_002.polygons.foreach_set('material_index', [0, 0, 0, 0, 0, 0, 0, 0, 0, 0, 0, 0, 0, 25727, 0, 0, 25727, 25727, 25727, 25727, 25727, 25727, 25727, 25727, 25727, 25727, 25727, 25727, 25727, 25727, 25727, 0, 0, 0, 0, 0, 0, 0, 0, 0, 0, 0, 0, 0, 0, 0, 0, 0, 0, 0, 0, 0, 0, 0, 0, 0, 0, 0, 0, 0, 0, 0, 0, 0, 0, 0, 0, 0, 0, 0, 0, 0, 0, 0, 0, 0, 0, 0, 0, 0, 0, 0, 0, 0, 0, 0, 0, 0, 0, 0, 0, 0, 0, 0, 0, 0])
_uv = me_cube_002.uv_layers.new(name='UVMap')
_uv.uv.foreach_set('vector', [0.2491, 0.3088, 0.2496, 0.3042, 0.2544, 0.3042, 0.255, 0.3088, 0.2544, 0.2733, 0.2496, 0.2733, 0.2386, 0.1875, 0.2654, 0.1875, 0.2417, 0.7828, 0.2426, 0.765, 0.2558, 0.765, 0.2517, 0.8508, 0.2384, 0.8508, 0.2387, 0.8464, 0.2389, 0.8459, 0.2413, 0.8381, 0.2431, 0.8291, 0.2442, 0.8195, 0.2446, 0.8094, 0.2442, 0.7994, 0.2431, 0.7897, 0.2654, 0.1013, 0.2386, 0.1013, 0.2496, 0.01546, 0.2544, 0.01546, 0.2544, 0.5621, 0.2496, 0.5621, 0.2491, 0.5575, 0.255, 0.5575, 0.4095, 0.3071, 0.4095, 0.2938, 0.4142, 0.2938, 0.4142, 0.3071, 0.2631, 0.3722, 0.2654, 0.39, 0.2386, 0.39, 0.2409, 0.3722, 0.2558, 0.765, 0.2426, 0.765, 0.2426, 0.6788, 0.2558, 0.6788, 0.2387, 0.5974, 0.2384, 0.593, 0.2517, 0.593, 0.2558, 0.6788, 0.2426, 0.6788, 0.2417, 0.661, 0.2431, 0.6541, 0.2442, 0.6445, 0.2446, 0.6344, 0.2442, 0.6244, 0.2431, 0.6147, 0.2413, 0.6058, 0.2389, 0.598, 0.2409, 0.4941, 0.2386, 0.4547, 0.2654, 0.4547, 0.2631, 0.4941, 0.3129, 0.2689, 0.3131, 0.2733, 0.2999, 0.2733, 0.2957, 0.1875, 0.309, 0.1875, 0.3098, 0.2053, 0.3085, 0.2122, 0.3073, 0.2218, 0.307, 0.2319, 0.3073, 0.2419, 0.3085, 0.2516, 0.3103, 0.2605, 0.3127, 0.2683, 0.2386, 0.39, 0.2654, 0.39, 0.2654, 0.4547, 0.2386, 0.4547, 0.2957, 0.1013, 0.309, 0.1013, 0.309, 0.1875, 0.2957, 0.1875, 0.2622, 0.3652, 0.2631, 0.3722, 0.2409, 0.3722, 0.2418, 0.3652, 0.4095, 0.3504, 0.4095, 0.3372, 0.4142, 0.3372, 0.4142, 0.3504, 0.2654, 0.1875, 0.2386, 0.1875, 0.2386, 0.1013, 0.2654, 0.1013, 0.2551, 0.3094, 0.2561, 0.3172, 0.248, 0.3172, 0.249, 0.3094, 0.2561, 0.3172, 0.2572, 0.326, 0.2468, 0.326, 0.248, 0.3172, 0.2551, 0.5569, 0.255, 0.5575, 0.2491, 0.5575, 0.249, 0.5569, 0.2491, 0.3088, 0.255, 0.3088, 0.2551, 0.3094, 0.249, 0.3094, 0.2572, 0.326, 0.2584, 0.3357, 0.2456, 0.3357, 0.2468, 0.326, 0.261, 0.3556, 0.2622, 0.3652, 0.2418, 0.3652, 0.243, 0.3556, 0.2584, 0.3357, 0.2597, 0.3456, 0.2443, 0.3456, 0.2456, 0.3357, 0.2597, 0.3456, 0.261, 0.3556, 0.243, 0.3556, 0.2443, 0.3456, 0.2551, 0.5569, 0.249, 0.5569, 0.248, 0.5491, 0.2561, 0.5491, 0.2572, 0.5403, 0.2468, 0.5403, 0.2456, 0.5307, 0.2584, 0.5307, 0.2584, 0.5307, 0.2456, 0.5307, 0.2443, 0.5207, 0.2597, 0.5207, 0.2597, 0.5207, 0.2443, 0.5207, 0.243, 0.5107, 0.261, 0.5107, 0.261, 0.5107, 0.243, 0.5107, 0.2418, 0.5011, 0.2622, 0.5011, 0.2622, 0.5011, 0.2418, 0.5011, 0.2409, 0.4941, 0.2631, 0.4941, 0.2561, 0.5491, 0.248, 0.5491, 0.2468, 0.5403, 0.2572, 0.5403, 0.2546, 0.01545, 0.2544, 0.01546, 0.2544, 0.01505, 0.2546, 0.5621, 0.2544, 0.5625, 0.2544, 0.5621, 0.2546, 0.2733, 0.2544, 0.2737, 0.2544, 0.2733, 0.2546, 0.3042, 0.2544, 0.3042, 0.2544, 0.3038, 0.2496, 0.01546, 0.2494, 0.01545, 0.2497, 0.01505, 0.2494, 0.5621, 0.2496, 0.5621, 0.2497, 0.5625, 0.2496, 0.2733, 0.2497, 0.2737, 0.2494, 0.2733, 0.2496, 0.3042, 0.2494, 0.3042, 0.2497, 0.3038, 0.2999, 0.01505, 0.3132, 0.01505, 0.3131, 0.01545, 0.2999, 0.01545, 0.2999, 0.2733, 0.3131, 0.2733, 0.3132, 0.2737, 0.2999, 0.2737, 0.2544, 0.01546, 0.2496, 0.01546, 0.2497, 0.01505, 0.2544, 0.01505, 0.2517, 0.593, 0.2384, 0.593, 0.2384, 0.5926, 0.2517, 0.5926, 0.2544, 0.2737, 0.2497, 0.2737, 0.2496, 0.2733, 0.2544, 0.2733, 0.2544, 0.3042, 0.2496, 0.3042, 0.2497, 0.3038, 0.2544, 0.3038, 0.2544, 0.2733, 0.2654, 0.1875, 0.2656, 0.1875, 0.2546, 0.2733, 0.2546, 0.01545, 0.2656, 0.1013, 0.2654, 0.1013, 0.2544, 0.01546, 0.2496, 0.01546, 0.2386, 0.1013, 0.2384, 0.1013, 0.2494, 0.01545, 0.2654, 0.39, 0.2631, 0.3722, 0.2634, 0.3723, 0.2656, 0.39, 0.261, 0.3556, 0.2597, 0.3456, 0.2599, 0.3456, 0.2612, 0.3557, 0.3101, 0.2053, 0.3087, 0.2123, 0.3085, 0.2122, 0.3098, 0.2053, 0.2597, 0.3456, 0.2584, 0.3357, 0.2587, 0.3356, 0.2599, 0.3456, 0.2546, 0.3042, 0.2552, 0.3086, 0.255, 0.3088, 0.2544, 0.3042, 0.3129, 0.2689, 0.3127, 0.2683, 0.3128, 0.2681, 0.3131, 0.2687, 0.2584, 0.3357, 0.2572, 0.326, 0.2574, 0.3259, 0.2587, 0.3356, 0.3087, 0.2515, 0.3104, 0.2604, 0.3103, 0.2605, 0.3085, 0.2516, 0.2387, 0.5982, 0.2385, 0.5976, 0.2387, 0.5974, 0.2389, 0.598, 0.2386, 0.4547, 0.2409, 0.4941, 0.2407, 0.4941, 0.2384, 0.4763, 0.2415, 0.661, 0.2429, 0.654, 0.2431, 0.6541, 0.2417, 0.661, 0.243, 0.5107, 0.2443, 0.5207, 0.2441, 0.5207, 0.2428, 0.5106, 0.2389, 0.598, 0.2413, 0.6058, 0.2411, 0.6059, 0.2387, 0.5982, 0.2456, 0.5307, 0.2468, 0.5403, 0.2466, 0.5404, 0.2454, 0.5307, 0.2544, 0.5625, 0.2497, 0.5625, 0.2496, 0.5621, 0.2544, 0.5621, 0.2384, 0.39, 0.2407, 0.3723, 0.2409, 0.3722, 0.2386, 0.39, 0.2443, 0.3456, 0.243, 0.3556, 0.2428, 0.3557, 0.2441, 0.3456, 0.3127, 0.2683, 0.3103, 0.2605, 0.3104, 0.2604, 0.3128, 0.2681, 0.2385, 0.8463, 0.2387, 0.8456, 0.2389, 0.8459, 0.2387, 0.8464, 0.2441, 0.3456, 0.2454, 0.3356, 0.2456, 0.3357, 0.2443, 0.3456, 0.2387, 0.8456, 0.2411, 0.8379, 0.2413, 0.8381, 0.2389, 0.8459, 0.3131, 0.02002, 0.3128, 0.02065, 0.3127, 0.02042, 0.3129, 0.01985, 0.3128, 0.02065, 0.3104, 0.02842, 0.3103, 0.02824, 0.3127, 0.02042, 0.3098, 0.08349, 0.3085, 0.07659, 0.3087, 0.07647, 0.3101, 0.08343, 0.2597, 0.5207, 0.261, 0.5107, 0.2612, 0.5106, 0.2599, 0.5207, 0.2572, 0.5403, 0.2584, 0.5307, 0.2587, 0.5307, 0.2574, 0.5404, 0.2517, 0.8512, 0.2384, 0.8512, 0.2384, 0.8508, 0.2517, 0.8508, 0.3085, 0.03716, 0.3103, 0.02824, 0.3104, 0.02842, 0.3087, 0.03727, 0.2654, 0.1875, 0.2654, 0.1013, 0.2656, 0.1013, 0.2656, 0.1875, 0.2494, 0.2733, 0.2384, 0.1875, 0.2386, 0.1875, 0.2496, 0.2733, 0.2454, 0.5307, 0.2441, 0.5207, 0.2443, 0.5207, 0.2456, 0.5307, 0.2428, 0.5106, 0.2416, 0.501, 0.2418, 0.5011, 0.243, 0.5107, 0.2599, 0.5207, 0.2587, 0.5307, 0.2584, 0.5307, 0.2597, 0.5207, 0.2625, 0.501, 0.2612, 0.5106, 0.261, 0.5107, 0.2622, 0.5011, 0.2654, 0.4547, 0.2654, 0.39, 0.2656, 0.39, 0.2656, 0.4763, 0.2386, 0.1013, 0.2386, 0.1875, 0.2384, 0.1875, 0.2384, 0.1013, 0.2413, 0.6058, 0.2431, 0.6147, 0.2429, 0.6148, 0.2411, 0.6059, 0.2494, 0.5621, 0.2489, 0.5577, 0.2491, 0.5575, 0.2496, 0.5621, 0.2468, 0.326, 0.2456, 0.3357, 0.2454, 0.3356, 0.2466, 0.3259, 0.2544, 0.5621, 0.255, 0.5575, 0.2552, 0.5577, 0.2546, 0.5621, 0.2386, 0.39, 0.2386, 0.4547, 0.2384, 0.4763, 0.2384, 0.39, 0.2431, 0.8291, 0.2413, 0.8381, 0.2411, 0.8379, 0.2429, 0.829, 0.2656, 0.4763, 0.2634, 0.4941, 0.2631, 0.4941, 0.2654, 0.4547, 0.2417, 0.7828, 0.2431, 0.7897, 0.2429, 0.7898, 0.2415, 0.7829, 0.2612, 0.3557, 0.2625, 0.3654, 0.2622, 0.3652, 0.261, 0.3556, 0.2496, 0.3042, 0.2491, 0.3088, 0.2489, 0.3086, 0.2494, 0.3042, 0.2416, 0.3654, 0.2428, 0.3557, 0.243, 0.3556, 0.2418, 0.3652, 0.3098, 0.08349, 0.309, 0.1013, 0.2957, 0.1013, 0.2999, 0.01545, 0.3131, 0.01545, 0.3129, 0.01985, 0.3127, 0.02042, 0.3103, 0.02824, 0.3085, 0.03716, 0.3073, 0.04682, 0.307, 0.05687, 0.3073, 0.06692, 0.3085, 0.07659])
me_cube_002.materials.append(mat_texturedmat)
me_cube_002.update()
me_cube_003 = bpy.data.meshes.new('Cube.003')
me_cube_003.from_pydata([(0.1163, -0.003369, 0.1963), (0.1163, -0.003095, 0.196), (0.1167, -0.003033, 0.1963), (0.1163, -0.003369, 0.2134), (0.1167, -0.003033, 0.2135), (0.1163, -0.003094, 0.2137), (-0.1156, -0.003369, 0.1963), (-0.116, -0.003033, 0.1963), (-0.1156, -0.003095, 0.196), (-0.1156, -0.003369, 0.2134), (-0.1156, -0.003094, 0.2137), (-0.116, -0.003033, 0.2135), (0.1163, 0.003095, 0.196), (0.1163, 0.003369, 0.1963), (0.1167, 0.003033, 0.1963), (0.1163, 0.003369, 0.2134), (0.1163, 0.003094, 0.2137), (0.1167, 0.003033, 0.2135), (-0.1156, 0.003095, 0.196), (-0.116, 0.003033, 0.1963), (-0.1156, 0.003369, 0.1963), (-0.1156, 0.003094, 0.2137), (-0.1156, 0.003369, 0.2134), (-0.116, 0.003033, 0.2135), (-0.03843, -0.01733, 0.1906), (-0.03843, -0.0176, 0.1909), (0.03912, -0.0176, 0.1909), (0.03912, -0.01733, 0.1906), (0.03912, -0.0176, 0.208), (0.01969, -0.01733, 0.2083), (-0.03843, -0.0176, 0.208), (-0.03843, -0.01733, 0.2083), (0.03912, 0.01733, 0.1906), (0.03912, 0.01761, 0.1909), (-0.03843, 0.01761, 0.1909), (-0.03843, 0.01733, 0.1906), (-0.03843, 0.01733, 0.2083), (-0.03843, 0.01761, 0.208), (0.03912, 0.01761, 0.208), (0.01969, 0.01733, 0.2083), (-0.05448, -0.01437, 0.2094), (-0.05443, -0.01465, 0.2092), (-0.06933, -0.01191, 0.2059), (-0.06938, -0.01162, 0.2062), (-0.07837, -0.009962, 0.2057), (-0.07837, -0.01024, 0.2054), (-0.06063, -0.01351, 0.2073), (-0.06074, -0.01321, 0.2076), (-0.08736, -0.008305, 0.2062), (-0.08741, -0.008573, 0.2059), (-0.1117, -0.004099, 0.2131), (-0.1115, -0.00385, 0.2134), (-0.1112, -0.004193, 0.2128), (-0.1109, -0.003955, 0.213), (-0.096, -0.006711, 0.2076), (-0.0961, -0.006969, 0.2073), (-0.104, -0.005242, 0.2099), (-0.1041, -0.005491, 0.2097), (0.1118, 0.004193, 0.2128), (0.1116, 0.003955, 0.213), (0.1124, 0.004099, 0.2131), (0.1122, 0.00385, 0.2134), (0.0881, 0.008573, 0.2059), (0.08805, 0.008305, 0.2062), (0.07002, 0.01191, 0.2059), (0.07007, 0.01162, 0.2062), (0.05517, 0.01437, 0.2094), (0.05512, 0.01465, 0.2092), (0.06143, 0.01321, 0.2076), (0.06133, 0.01351, 0.2073), (0.07906, 0.01024, 0.2054), (0.07906, 0.009962, 0.2057), (0.1048, 0.005491, 0.2097), (0.1047, 0.005242, 0.2099), (0.0968, 0.006969, 0.2073), (0.09669, 0.006711, 0.2076), (0.1124, -0.004099, 0.2131), (0.1122, -0.00385, 0.2134), (0.05512, -0.01465, 0.2092), (0.05517, -0.01437, 0.2094), (-0.05443, 0.01465, 0.2092), (-0.05448, 0.01437, 0.2094), (-0.1117, 0.004099, 0.2131), (-0.1115, 0.00385, 0.2134), (-0.06063, 0.01351, 0.2073), (-0.06074, 0.01321, 0.2076), (-0.07837, 0.01024, 0.2054), (-0.07837, 0.009962, 0.2057), (-0.06933, 0.01191, 0.2059), (-0.06938, 0.01162, 0.2062), (-0.0961, 0.006969, 0.2073), (-0.096, 0.006711, 0.2076), (-0.1109, 0.003955, 0.213), (-0.1112, 0.004193, 0.2128), (-0.08741, 0.008573, 0.2059), (-0.08736, 0.008305, 0.2062), (-0.1041, 0.005491, 0.2097), (-0.104, 0.005242, 0.2099), (0.1116, -0.003955, 0.213), (0.1118, -0.004193, 0.2128), (0.0968, -0.006969, 0.2073), (0.09669, -0.006711, 0.2076), (0.1047, -0.005242, 0.2099), (0.1048, -0.005491, 0.2097), (0.07906, -0.01024, 0.2054), (0.07906, -0.009962, 0.2057), (0.06133, -0.01351, 0.2073), (0.06143, -0.01321, 0.2076), (0.07007, -0.01162, 0.2062), (0.07002, -0.01191, 0.2059), (0.08805, -0.008305, 0.2062), (0.0881, -0.008573, 0.2059)], [], [(83, 21, 10, 51), (8, 18, 35, 24), (80, 37, 34, 20, 22, 82, 93, 96, 90, 94, 86, 88, 84), (27, 32, 12, 1), (5, 16, 61, 77), (7, 11, 23, 19), (40, 31, 36, 81), (34, 37, 38, 33), (60, 15, 13, 33, 38, 67, 69, 64, 70, 62, 74, 72, 58), (66, 39, 29, 79), (50, 9, 6, 25, 30, 41, 46, 42, 45, 49, 55, 57, 52), (36, 31, 29, 39), (26, 28, 30, 25), (47, 40, 81, 85), (14, 17, 4, 2), (24, 35, 32, 27), (53, 56, 97, 92), (56, 54, 91, 97), (98, 77, 61, 59), (83, 51, 53, 92), (54, 48, 95, 91), (43, 47, 85, 89), (48, 44, 87, 95), (44, 43, 89, 87), (98, 59, 73, 102), (101, 75, 63, 110), (110, 63, 71, 105), (105, 71, 65, 108), (108, 65, 68, 107), (107, 68, 66, 79), (102, 73, 75, 101), (0, 1, 2), (3, 4, 5), (6, 7, 8), (9, 10, 11), (12, 13, 14), (15, 16, 17), (18, 19, 20), (21, 22, 23), (2, 4, 3, 0), (6, 9, 11, 7), (1, 12, 14, 2), (13, 15, 17, 14), (7, 19, 18, 8), (10, 21, 23, 11), (8, 24, 25, 6), (0, 26, 27, 1), (12, 32, 33, 13), (31, 40, 41, 30), (43, 44, 45, 42), (40, 47, 46, 41), (44, 48, 49, 45), (9, 50, 51, 10), (50, 52, 53, 51), (48, 54, 55, 49), (54, 56, 57, 55), (59, 61, 60, 58), (39, 66, 67, 38), (66, 68, 69, 67), (65, 71, 70, 64), (58, 72, 73, 59), (63, 75, 74, 62), (4, 17, 16, 5), (37, 80, 81, 36), (87, 89, 88, 86), (52, 57, 56, 53), (83, 92, 93, 82), (86, 94, 95, 87), (92, 97, 96, 93), (77, 98, 99, 76), (98, 102, 103, 99), (78, 106, 107, 79), (105, 108, 109, 104), (101, 110, 111, 100), (19, 23, 22, 20), (100, 103, 102, 101), (24, 27, 26, 25), (20, 34, 35, 18), (62, 70, 71, 63), (64, 69, 68, 65), (104, 111, 110, 105), (106, 109, 108, 107), (29, 31, 30, 28), (32, 35, 34, 33), (72, 74, 75, 73), (15, 60, 61, 16), (91, 95, 94, 90), (5, 77, 76, 3), (36, 39, 38, 37), (90, 96, 97, 91), (28, 78, 79, 29), (80, 84, 85, 81), (42, 46, 47, 43), (21, 83, 82, 22), (84, 88, 89, 85), (78, 28, 26, 0, 3, 76, 99, 103, 100, 111, 104, 109, 106)])
me_cube_003.polygons.foreach_set('material_index', [0, 0, 0, 0, 0, 0, 0, 0, 0, 0, 0, 0, 0, 25727, 0, 0, 25727, 25727, 25727, 25727, 25727, 25727, 25727, 25727, 25727, 25727, 25727, 25727, 25727, 25727, 25727, 0, 0, 0, 0, 0, 0, 0, 0, 0, 0, 0, 0, 0, 0, 0, 0, 0, 0, 0, 0, 0, 0, 0, 0, 0, 0, 0, 0, 0, 0, 0, 0, 0, 0, 0, 0, 0, 0, 0, 0, 0, 0, 0, 0, 0, 0, 0, 0, 0, 0, 0, 0, 0, 0, 0, 0, 0, 0, 0, 0, 0, 0, 0, 0, 0])
_uv = me_cube_003.uv_layers.new(name='UVMap')
_uv.uv.foreach_set('vector', [0.3064, 0.5172, 0.307, 0.5141, 0.3117, 0.5141, 0.3123, 0.5172, 0.3117, 0.4834, 0.307, 0.4834, 0.296, 0.4237, 0.3228, 0.4237, 0.2991, 0.856, 0.2999, 0.8436, 0.3132, 0.8436, 0.309, 0.9033, 0.2958, 0.9033, 0.296, 0.9003, 0.2962, 0.8999, 0.2987, 0.8944, 0.3005, 0.8882, 0.3016, 0.8815, 0.3019, 0.8745, 0.3016, 0.8675, 0.3005, 0.8608, 0.3228, 0.3638, 0.296, 0.3638, 0.307, 0.3041, 0.3117, 0.3041, 0.3117, 0.6933, 0.307, 0.6933, 0.3064, 0.6902, 0.3123, 0.6902, 0.4095, 0.3938, 0.4095, 0.3805, 0.4142, 0.3805, 0.4142, 0.3938, 0.3205, 0.5613, 0.3227, 0.5737, 0.296, 0.5737, 0.2982, 0.5613, 0.3132, 0.8436, 0.2999, 0.8436, 0.2999, 0.7837, 0.3132, 0.7837, 0.296, 0.7271, 0.2958, 0.724, 0.309, 0.724, 0.3132, 0.7837, 0.2999, 0.7837, 0.2991, 0.7713, 0.3005, 0.7665, 0.3016, 0.7598, 0.3019, 0.7528, 0.3016, 0.7458, 0.3005, 0.7391, 0.2987, 0.7329, 0.2962, 0.7275, 0.2982, 0.6461, 0.296, 0.6187, 0.3227, 0.6187, 0.3205, 0.6461, 0.3535, 0.01849, 0.3533, 0.01537, 0.3665, 0.01539, 0.3706, 0.07607, 0.3574, 0.07606, 0.3565, 0.06348, 0.3579, 0.0586, 0.359, 0.05177, 0.3594, 0.04467, 0.3591, 0.03756, 0.358, 0.03072, 0.3562, 0.02442, 0.3537, 0.01889, 0.296, 0.5737, 0.3227, 0.5737, 0.3227, 0.6187, 0.296, 0.6187, 0.3705, 0.135, 0.3573, 0.135, 0.3574, 0.07606, 0.3706, 0.07607, 0.3196, 0.5565, 0.3205, 0.5613, 0.2982, 0.5613, 0.2991, 0.5565, 0.4095, 0.2637, 0.4095, 0.2505, 0.4142, 0.2505, 0.4142, 0.2637, 0.3228, 0.4237, 0.296, 0.4237, 0.296, 0.3638, 0.3228, 0.3638, 0.3124, 0.5177, 0.3134, 0.5231, 0.3053, 0.5231, 0.3063, 0.5177, 0.3134, 0.5231, 0.3145, 0.5292, 0.3042, 0.5292, 0.3053, 0.5231, 0.3124, 0.6897, 0.3123, 0.6902, 0.3064, 0.6902, 0.3063, 0.6897, 0.3064, 0.5172, 0.3123, 0.5172, 0.3124, 0.5177, 0.3063, 0.5177, 0.3145, 0.5292, 0.3158, 0.5359, 0.3029, 0.5359, 0.3042, 0.5292, 0.3183, 0.5498, 0.3196, 0.5565, 0.2991, 0.5565, 0.3004, 0.5498, 0.3158, 0.5359, 0.3171, 0.5429, 0.3017, 0.5429, 0.3029, 0.5359, 0.3171, 0.5429, 0.3183, 0.5498, 0.3004, 0.5498, 0.3017, 0.5429, 0.3124, 0.6897, 0.3063, 0.6897, 0.3053, 0.6843, 0.3134, 0.6843, 0.3145, 0.6782, 0.3042, 0.6782, 0.3029, 0.6715, 0.3158, 0.6715, 0.3158, 0.6715, 0.3029, 0.6715, 0.3017, 0.6646, 0.3171, 0.6646, 0.3171, 0.6646, 0.3017, 0.6646, 0.3004, 0.6576, 0.3183, 0.6576, 0.3183, 0.6576, 0.3004, 0.6576, 0.2991, 0.6509, 0.3196, 0.6509, 0.3196, 0.6509, 0.2991, 0.6509, 0.2982, 0.6461, 0.3205, 0.6461, 0.3134, 0.6843, 0.3053, 0.6843, 0.3042, 0.6782, 0.3145, 0.6782, 0.312, 0.3041, 0.3117, 0.3041, 0.3117, 0.3038, 0.312, 0.6934, 0.3117, 0.6936, 0.3117, 0.6933, 0.3665, 0.01539, 0.3665, 0.01507, 0.3667, 0.01536, 0.3533, 0.01537, 0.3531, 0.01534, 0.3533, 0.01505, 0.307, 0.3041, 0.3067, 0.3041, 0.307, 0.3038, 0.3067, 0.6934, 0.307, 0.6933, 0.307, 0.6936, 0.307, 0.4834, 0.307, 0.4837, 0.3067, 0.4834, 0.307, 0.5141, 0.3067, 0.5141, 0.307, 0.5138, 0.4142, 0.2637, 0.4142, 0.2505, 0.4144, 0.2505, 0.4144, 0.2637, 0.3665, 0.01539, 0.3533, 0.01537, 0.3533, 0.01505, 0.3665, 0.01507, 0.3117, 0.3041, 0.307, 0.3041, 0.307, 0.3038, 0.3117, 0.3038, 0.309, 0.724, 0.2958, 0.724, 0.2957, 0.7237, 0.309, 0.7237, 0.3117, 0.4837, 0.307, 0.4837, 0.307, 0.4834, 0.3117, 0.4834, 0.3117, 0.5141, 0.307, 0.5141, 0.307, 0.5138, 0.3117, 0.5138, 0.3667, 0.01536, 0.3708, 0.07604, 0.3706, 0.07607, 0.3665, 0.01539, 0.312, 0.3041, 0.323, 0.3638, 0.3228, 0.3638, 0.3117, 0.3041, 0.307, 0.3041, 0.296, 0.3638, 0.2957, 0.3638, 0.3067, 0.3041, 0.3227, 0.5737, 0.3205, 0.5613, 0.3207, 0.5614, 0.323, 0.5737, 0.3588, 0.05169, 0.3592, 0.04463, 0.3594, 0.04467, 0.359, 0.05177, 0.3563, 0.0634, 0.3577, 0.05848, 0.3579, 0.0586, 0.3565, 0.06348, 0.3171, 0.5429, 0.3158, 0.5359, 0.316, 0.5359, 0.3173, 0.5429, 0.312, 0.5141, 0.3125, 0.5171, 0.3123, 0.5172, 0.3117, 0.5141, 0.3535, 0.01849, 0.3537, 0.01889, 0.3536, 0.01901, 0.3533, 0.01856, 0.3158, 0.5359, 0.3145, 0.5292, 0.3147, 0.5292, 0.316, 0.5359, 0.3578, 0.03077, 0.356, 0.0245, 0.3562, 0.02442, 0.358, 0.03072, 0.2961, 0.7276, 0.2958, 0.7272, 0.296, 0.7271, 0.2962, 0.7275, 0.296, 0.6187, 0.2982, 0.6461, 0.298, 0.6461, 0.2957, 0.6337, 0.2989, 0.7713, 0.3003, 0.7664, 0.3005, 0.7665, 0.2991, 0.7713, 0.3004, 0.6576, 0.3017, 0.6646, 0.3014, 0.6646, 0.3002, 0.6576, 0.2962, 0.7275, 0.2987, 0.7329, 0.2985, 0.733, 0.2961, 0.7276, 0.3029, 0.6715, 0.3042, 0.6782, 0.304, 0.6783, 0.3027, 0.6716, 0.3117, 0.6936, 0.307, 0.6936, 0.307, 0.6933, 0.3117, 0.6933, 0.2957, 0.5737, 0.298, 0.5614, 0.2982, 0.5613, 0.296, 0.5737, 0.3017, 0.5429, 0.3004, 0.5498, 0.3002, 0.5499, 0.3014, 0.5429, 0.3537, 0.01889, 0.3562, 0.02442, 0.356, 0.0245, 0.3536, 0.01901, 0.2958, 0.9001, 0.2961, 0.8997, 0.2962, 0.8999, 0.296, 0.9003, 0.3014, 0.5429, 0.3027, 0.5359, 0.3029, 0.5359, 0.3017, 0.5429, 0.2961, 0.8997, 0.2985, 0.8943, 0.2987, 0.8944, 0.2962, 0.8999, 0.3531, 0.1886, 0.3534, 0.1882, 0.3535, 0.1884, 0.3533, 0.1888, 0.3534, 0.1882, 0.3558, 0.1831, 0.356, 0.1832, 0.3535, 0.1884, 0.3207, 0.6461, 0.3198, 0.6509, 0.3196, 0.6509, 0.3205, 0.6461, 0.3171, 0.6646, 0.3183, 0.6576, 0.3186, 0.6576, 0.3173, 0.6646, 0.3145, 0.6782, 0.3158, 0.6715, 0.316, 0.6716, 0.3147, 0.6783, 0.309, 0.9036, 0.2957, 0.9036, 0.2958, 0.9033, 0.309, 0.9033, 0.3578, 0.1774, 0.356, 0.1832, 0.3558, 0.1831, 0.3576, 0.1772, 0.3228, 0.4237, 0.3228, 0.3638, 0.323, 0.3638, 0.323, 0.4237, 0.3067, 0.4834, 0.2957, 0.4237, 0.296, 0.4237, 0.307, 0.4834, 0.3027, 0.6716, 0.3014, 0.6646, 0.3017, 0.6646, 0.3029, 0.6715, 0.3002, 0.6576, 0.2989, 0.6509, 0.2991, 0.6509, 0.3004, 0.6576, 0.3173, 0.6646, 0.316, 0.6716, 0.3158, 0.6715, 0.3171, 0.6646, 0.3198, 0.6509, 0.3186, 0.6576, 0.3183, 0.6576, 0.3196, 0.6509, 0.3227, 0.6187, 0.3227, 0.5737, 0.323, 0.5737, 0.323, 0.6337, 0.296, 0.3638, 0.296, 0.4237, 0.2957, 0.4237, 0.2957, 0.3638, 0.2987, 0.7329, 0.3005, 0.7391, 0.3003, 0.7392, 0.2985, 0.733, 0.3067, 0.6934, 0.3062, 0.6903, 0.3064, 0.6902, 0.307, 0.6933, 0.3042, 0.5292, 0.3029, 0.5359, 0.3027, 0.5359, 0.304, 0.5292, 0.3117, 0.6933, 0.3123, 0.6902, 0.3125, 0.6903, 0.312, 0.6934, 0.296, 0.5737, 0.296, 0.6187, 0.2957, 0.6337, 0.2957, 0.5737, 0.3005, 0.8882, 0.2987, 0.8944, 0.2985, 0.8943, 0.3003, 0.8881, 0.323, 0.6337, 0.3207, 0.6461, 0.3205, 0.6461, 0.3227, 0.6187, 0.2991, 0.856, 0.3005, 0.8608, 0.3003, 0.8609, 0.2989, 0.856, 0.359, 0.05177, 0.3579, 0.0586, 0.3577, 0.05848, 0.3588, 0.05169, 0.307, 0.5141, 0.3064, 0.5172, 0.3062, 0.5171, 0.3067, 0.5141, 0.2989, 0.5566, 0.3002, 0.5499, 0.3004, 0.5498, 0.2991, 0.5565, 0.3564, 0.1468, 0.3573, 0.135, 0.3705, 0.135, 0.3663, 0.1917, 0.3531, 0.1917, 0.3533, 0.1888, 0.3535, 0.1884, 0.356, 0.1832, 0.3578, 0.1774, 0.3589, 0.171, 0.3593, 0.1643, 0.3589, 0.1577, 0.3578, 0.1513])
me_cube_003.materials.append(mat_texturedmat)
me_cube_003.update()

# ---- objects
ob_cylinder = bpy.data.objects.new('Cylinder', me_cylinder)
ob_cube_001 = bpy.data.objects.new('Cube.001', me_cube_001)
ob_cube_002 = bpy.data.objects.new('Cube.002', me_cube_002)
ob_cube_003 = bpy.data.objects.new('Cube.003', me_cube_003)

# ---- transforms, parenting, visibility, modifiers, constraints
ob_cylinder.location = (0.0, 0.0, 0.0)
_m = ob_cylinder.modifiers.new('Smooth by Angle', 'NODES')
_m.node_group = ng_smooth_by_angle
_m.show_group_selector = False
ob_cube_001.parent = ob_cylinder
ob_cube_001.location = (0.0, 0.0, 0.0)
ob_cube_002.parent = ob_cylinder
ob_cube_002.location = (0.0, 0.0, 0.0)
ob_cube_003.parent = ob_cylinder
ob_cube_003.location = (0.0, 0.0, 0.0)

# ---- collection membership
col_sword.objects.link(ob_cylinder)
col_sword.objects.link(ob_cube_001)
col_sword.objects.link(ob_cube_002)
col_sword.objects.link(ob_cube_003)

# ---- scene / render settings (as saved in the file)
scene.frame_start = 1; scene.frame_end = 250; scene.frame_set(1)
scene.render.engine = 'BLENDER_EEVEE_NEXT'
scene.render.bake_bias = 0.0
scene.render.bake_samples = 0
scene.cycles.sampling_pattern = 'TABULATED_SOBOL'
scene.eevee.ray_tracing_options.trace_max_roughness = 0.0
bpy.context.view_layer.update()

# ---- added for rendering (the .blend has no active camera and no usable light): camera, sun
cam_auto = bpy.data.cameras.new('AutoCamera')
cam_auto.lens = 50.0
cam_auto.sensor_width = 36.0
cam_auto.clip_end = 1000.0
ob_auto_camera = bpy.data.objects.new('AutoCamera', cam_auto)
scene.collection.objects.link(ob_auto_camera)
ob_auto_camera.location = (1.35115, -1.62078, 1.72892)
ob_auto_camera.rotation_euler = (1.09748, -7.21219e-08, 0.694738)
scene.camera = ob_auto_camera
light_auto_sun = bpy.data.lights.new('AutoSun', 'SUN')
light_auto_sun.energy = 3.0
light_auto_sun.angle = 0.0523599
ob_auto_sun = bpy.data.objects.new('AutoSun', light_auto_sun)
scene.collection.objects.link(ob_auto_sun)
ob_auto_sun.rotation_euler = (0.872665, 0.174533, 0.523599)
bpy.context.view_layer.update()
